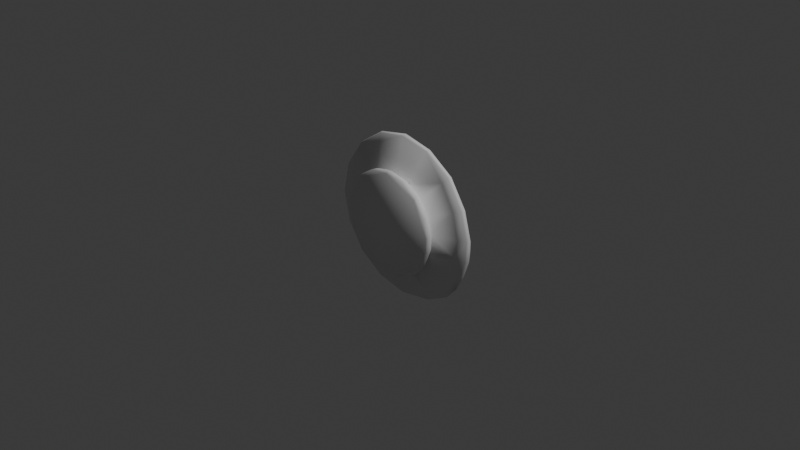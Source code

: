 # Source: dial.blend  (saved by Blender 5.0.118; exported with 4.5.12 LTS)
import bpy
from mathutils import Matrix  # noqa: F401  (used for matrix-valued properties, if any)

bpy.ops.wm.read_factory_settings(use_empty=True)
scene = bpy.context.scene
scene.name = 'Scene'

# ---- collections
col_collection = bpy.data.collections.new('Collection'); scene.collection.children.link(col_collection)

# ---- world
world_world = bpy.data.worlds.new('World'); scene.world = world_world
world_world.use_nodes = True; world_world.node_tree.nodes.clear()
_N = world_world.node_tree.nodes; _L = world_world.node_tree.links
n0 = _N.new('ShaderNodeOutputWorld'); n0.name = 'World Output'; n0.location = (200, 100)
n1 = _N.new('ShaderNodeBackground'); n1.name = 'Background'; n1.location = (-200, 100)
n1.inputs[0].default_value = (0.05088, 0.05088, 0.05088, 1.0)
_L.new(n1.outputs[0], n0.inputs[0])
n0.is_active_output = True
world_world.color = (0.05088, 0.05088, 0.05088)
world_world.sun_shadow_jitter_overblur = 0.0

# ---- cameras
cam_camera = bpy.data.cameras.new('Camera')
cam_camera.clip_end = 100.0
cam_camera.ortho_scale = 7.314

# ---- lights
light_light = bpy.data.lights.new('Light', 'POINT')
light_light.energy = 1000.0
light_light.shadow_soft_size = 0.1

# ---- meshes
me_plane_001 = bpy.data.meshes.new('Plane.001')
me_plane_001.from_pydata([(-0.01365, 0.05583, 0.8826), (-0.8086, 0.002337, 0.0112), (-0.6335, 0.04903, -0.6131), (0.4046, 0.03334, -0.721), (0.8199, -0.002102, 0.05512), (0.5675, 0.0266, 0.5707), (-0.003701, -0.03067, 0.4868), (-0.3467, -0.03292, 0.3446), (-0.4821, -0.04698, 0.004866), (-0.3458, -0.03309, -0.342), (0.4877, -0.04667, 0.02624), (-0.3922, -0.1694, 0.3925), (-0.3948, -0.1694, -0.3854), (0.3843, -0.1682, 0.3902), (0.3926, -0.137, 0.4133), (0.3869, -0.1364, -0.4359), (-0.4174, -0.1373, -0.3979), (-0.5773, -0.1488, 0.003412), (-0.4179, -0.1375, 0.4042), (0.3714, -0.07669, 0.3809), (0.3566, -0.07669, -0.4111), (-0.3847, -0.07669, -0.3752), (-0.3847, -0.07669, 0.3809), (-0.006656, -0.07669, 0.5375), (0.5421, -0.07669, 0.03683), (-0.006656, -0.07669, -0.5318), (-0.5633, -0.09307, 0.0002565), (0.003181, 0.09046, 0.8994), (0.6324, 0.08992, 0.6361), (0.921, 0.07519, 0.05813), (0.6082, 0.0852, -0.6949), (-0.6276, 0.0902, -0.6435), (-0.9018, 0.07698, 0.0009478), (0.7227, 0.002016, -0.3889), (0.4584, -0.07585, -0.298), (0.8461, 0.07519, -0.3578), (-0.6281, 0.0901, 0.6433), (-0.8682, 0.0931, 0.00259), (0.006943, 0.09048, -0.8976), (-0.3224, 0.03239, 0.7462), (-0.7541, 0.01307, 0.3125), (-0.7541, 0.01307, -0.3049), (-0.3496, 0.05478, -0.8053), (0.739, 0.01217, 0.3189), (0.3217, 0.05475, 0.8168), (-0.6304, 0.05224, 0.6262), (0.9038, 0.03794, 0.05909), (-0.01215, 0.05419, -0.8741), (-0.8932, 0.04307, 0.002725), (-0.189, -0.03138, 0.4492), (-0.4505, -0.03753, 0.1872), (-0.4476, -0.04289, -0.1759), (-0.1891, -0.03094, -0.4463), (0.1777, -0.04361, -0.443), (0.3727, -0.03541, -0.3345), (0.4421, -0.04269, 0.184), (0.1816, -0.03099, 0.4495), (-0.003579, -0.03076, -0.4838), (0.3699, -0.1708, -0.4195), (-0.003543, -0.1694, 0.5512), (0.3328, -0.04427, 0.3396), (0.5562, -0.1713, 0.03583), (0.3194, -0.05274, -0.367), (-0.006484, -0.1698, -0.546), (-0.3412, -0.05274, -0.3351), (-0.5554, -0.1694, 0.003171), (-0.3412, -0.05274, 0.3387), (-0.01438, -0.1373, 0.5767), (0.5809, -0.1366, 0.0339), (-0.01392, -0.137, -0.5697), (-0.2302, -0.1599, 0.5209), (-0.5312, -0.1598, -0.2041), (0.2068, -0.1601, -0.5228), (0.5157, -0.16, 0.2238), (-0.5356, -0.1375, 0.2225), (-0.2307, -0.1602, -0.5136), (0.4749, -0.1633, -0.3197), (0.2011, -0.1603, 0.5263), (-0.004271, -0.05252, 0.4783), (-0.004271, -0.05252, -0.4746), (0.2075, -0.09308, 0.515), (-0.2174, -0.09305, -0.5107), (-0.5, -0.07669, 0.2072), (0.5044, -0.08935, 0.2184), (0.202, -0.08956, -0.5114), (-0.5193, -0.09307, -0.2118), (-0.2174, -0.09327, 0.5173), (0.6207, 0.05846, 0.6298), (0.5961, 0.05846, -0.6838), (-0.8274, 0.08457, -0.3499), (0.3402, 0.08715, -0.8351), (0.8279, 0.08426, 0.3541), (-0.8288, 0.08389, 0.349), (-0.3434, 0.08693, -0.8294), (0.7523, 0.07018, -0.5422), (0.3433, 0.0871, 0.8296), (-0.3407, 0.08723, 0.8322), (0.8019, -0.01076, -0.1528), (0.4787, -0.04791, -0.111), (0.562, -0.1492, -0.1448), (0.559, -0.09671, -0.1044), (0.9107, 0.07385, -0.1724), (0.7763, 0.09348, -0.4596), (0.4086, -0.05328, -0.27), (0.4852, -0.1123, -0.3129), (0.8299, 0.03794, -0.3509), (-0.3454, 0.06295, 0.8211), (0.8936, 0.03409, -0.1682), (-0.8248, 0.04884, 0.3417), (0.8149, 0.0482, 0.3488), (0.3295, 0.06295, -0.8231), (-0.8248, 0.04884, -0.3363), (0.5517, -0.1669, -0.103), (-0.5123, -0.1669, 0.2123), (0.1778, -0.05255, 0.4415), (-0.1864, -0.05255, -0.4379), (-0.4439, -0.05316, 0.1839), (-0.1864, -0.05255, 0.4415), (0.9054, 0.09283, -0.0612)], [], [(45, 39, 106), (44, 5, 87), (111, 2, 41), (14, 77, 13), (1, 50, 40), (43, 5, 55), (47, 3, 57), (3, 54, 53), (51, 8, 1), (0, 39, 6), (39, 7, 49), (5, 56, 60), (33, 97, 54), (10, 98, 97), (59, 61, 13), (99, 112, 76), (112, 61, 58), (112, 58, 76), (75, 12, 16), (73, 61, 68), (73, 13, 61), (72, 63, 69), (72, 58, 63), (71, 65, 17), (67, 70, 59), (86, 67, 23), (18, 70, 86), (85, 16, 71), (25, 84, 69), (15, 72, 84), (24, 83, 68), (14, 73, 83), (82, 26, 74), (21, 81, 16), (81, 69, 75), (100, 104, 34), (100, 68, 99), (100, 99, 104), (80, 14, 19), (67, 77, 80), (50, 8, 116), (57, 53, 79), (31, 89, 37), (37, 89, 32), (28, 91, 118), (91, 29, 118), (37, 92, 36), (38, 93, 31), (27, 95, 28), (36, 96, 27), (102, 35, 94), (54, 103, 62), (98, 103, 54), (104, 99, 76), (15, 76, 58), (30, 94, 88), (105, 33, 94), (27, 102, 36), (28, 102, 27), (118, 102, 28), (31, 102, 38), (37, 102, 31), (36, 102, 37), (52, 42, 47, 57), (0, 27, 96, 106), (106, 96, 36, 45), (87, 28, 95, 44), (106, 39, 0), (44, 95, 27, 0), (105, 35, 101, 107), (107, 101, 29, 46), (97, 107, 46, 4), (97, 33, 105, 107), (42, 2, 31, 93), (47, 42, 93, 38), (45, 36, 92, 108), (48, 108, 92, 32), (40, 108, 48, 1), (46, 29, 91, 109), (108, 40, 45), (109, 91, 28, 87), (43, 109, 87, 5), (4, 46, 109, 43), (110, 47, 38, 90), (88, 110, 90, 30), (111, 48, 32, 89), (110, 88, 3), (47, 110, 3), (2, 111, 89, 31), (41, 1, 48, 111), (7, 45, 40, 50), (77, 67, 59), (77, 59, 13), (10, 4, 43, 55), (1, 8, 50), (51, 41, 2, 9), (55, 5, 60), (3, 53, 57), (41, 51, 1), (6, 56, 44, 0), (39, 45, 7), (6, 39, 49), (5, 44, 56), (112, 99, 68, 61), (4, 10, 97), (54, 97, 98), (65, 61, 11), (12, 61, 65), (63, 61, 12), (58, 61, 63), (11, 61, 59), (113, 11, 18, 74), (69, 63, 75), (75, 63, 12), (113, 74, 17, 65), (71, 17, 26, 85), (113, 65, 11), (73, 14, 13), (72, 15, 58), (16, 12, 71), (71, 12, 65), (70, 18, 11), (70, 11, 59), (22, 18, 86), (86, 70, 67), (85, 21, 16), (18, 22, 82, 74), (20, 15, 84), (69, 84, 72), (19, 14, 83), (68, 83, 73), (114, 56, 6, 78), (74, 26, 17), (81, 25, 69), (16, 81, 75), (100, 24, 68), (23, 67, 80), (80, 77, 14), (56, 114, 60), (80, 114, 78, 23), (19, 60, 114, 80), (24, 100, 98, 10), (34, 103, 98, 100), (115, 64, 9, 52), (79, 115, 52, 57), (25, 81, 115, 79), (81, 21, 64, 115), (66, 7, 50, 116), (26, 82, 116, 8), (22, 66, 116, 82), (83, 55, 60, 19), (83, 24, 10, 55), (84, 53, 62, 20), (53, 54, 62), (84, 25, 79, 53), (21, 85, 51, 64), (51, 9, 64), (85, 26, 8, 51), (78, 6, 49, 117), (117, 49, 7, 66), (86, 117, 66, 22), (23, 78, 117, 86), (90, 38, 102, 30), (35, 102, 118, 101), (92, 37, 32), (118, 29, 101), (20, 62, 103, 34), (102, 94, 30), (9, 2, 42, 52), (15, 20, 34, 104), (33, 3, 88, 94), (104, 76, 15), (3, 33, 54), (35, 105, 94)])
me_plane_001.polygons.foreach_set('use_smooth', [True] * 174)
_uv = me_plane_001.uv_layers.new(name='UVMap')
_uv.uv.foreach_set('vector', [0.0, 0.0, 0.0, 0.0, 0.0, 0.0, 0.0, 0.0, 0.0, 0.0, 0.0, 0.0, 0.0, 0.0, 0.0, 0.0, 0.0, 0.0, 0.0, 0.0, 0.0, 0.0, 0.0, 0.0, 0.0, 0.0, 0.0, 0.0, 0.0, 0.0, 0.0, 0.0, 0.0, 0.0, 0.0, 0.0, 0.0, 0.0, 0.0, 0.0, 0.0, 0.0, 0.0, 0.0, 0.0, 0.0, 0.0, 0.0, 0.0, 0.0, 0.0, 0.0, 0.0, 0.0, 0.0, 0.0, 0.0, 0.0, 0.0, 0.0, 0.0, 0.0, 0.0, 0.0, 0.0, 0.0, 0.0, 0.0, 0.0, 0.0, 0.0, 0.0, 0.0, 0.0, 0.0, 0.0, 0.0, 0.0, 0.0, 0.0, 0.0, 0.0, 0.0, 0.0, 0.0, 0.0, 0.0, 0.0, 0.0, 0.0, 0.0, 0.0, 0.0, 0.0, 0.0, 0.0, 0.0, 0.0, 0.0, 0.0, 0.0, 0.0, 0.0, 0.0, 0.0, 0.0, 0.0, 0.0, 0.0, 0.0, 0.0, 0.0, 0.0, 0.0, 0.0, 0.0, 0.0, 0.0, 0.0, 0.0, 0.0, 0.0, 0.0, 0.0, 0.0, 0.0, 0.0, 0.0, 0.0, 0.0, 0.0, 0.0, 0.0, 0.0, 0.0, 0.0, 0.0, 0.0, 0.0, 0.0, 0.0, 0.0, 0.0, 0.0, 0.0, 0.0, 0.0, 0.0, 0.0, 0.0, 0.0, 0.0, 0.0, 0.0, 0.0, 0.0, 0.0, 0.0, 0.0, 0.0, 0.0, 0.0, 0.0, 0.0, 0.0, 0.0, 0.0, 0.0, 0.0, 0.0, 0.0, 0.0, 0.0, 0.0, 0.0, 0.0, 0.0, 0.0, 0.0, 0.0, 0.0, 0.0, 0.0, 0.0, 0.0, 0.0, 0.0, 0.0, 0.0, 0.0, 0.0, 0.0, 0.0, 0.0, 0.0, 0.0, 0.0, 0.0, 0.0, 0.0, 0.0, 0.0, 0.0, 0.0, 0.0, 0.0, 0.0, 0.0, 0.0, 0.0, 0.0, 0.0, 0.0, 0.0, 0.0, 0.0, 0.0, 0.0, 0.0, 0.0, 0.0, 0.0, 0.0, 0.0, 0.0, 0.0, 0.0, 0.0, 0.0, 0.0, 0.0, 0.0, 0.0, 0.0, 0.0, 0.0, 0.0, 0.0, 0.0, 0.0, 0.0, 0.0, 0.0, 0.0, 0.0, 0.0, 0.0, 0.0, 0.0, 0.0, 0.0, 0.0, 0.0, 0.0, 0.0, 0.0, 0.0, 0.0, 0.0, 0.0, 0.0, 0.0, 0.0, 0.0, 0.0, 0.0, 0.0, 0.0, 0.0, 0.0, 0.0, 0.0, 0.0, 0.0, 0.0, 0.0, 0.0, 0.0, 0.0, 0.0, 0.0, 0.0, 0.0, 0.0, 0.0, 0.0, 0.0, 0.0, 0.0, 0.0, 0.0, 0.0, 0.0, 0.0, 0.0, 0.0, 0.0, 0.0, 0.0, 0.0, 0.0, 0.0, 0.0, 0.0, 0.0, 0.0, 0.0, 0.0, 0.0, 0.0, 0.0, 0.0, 0.0, 0.0, 0.0, 0.0, 0.0, 0.0, 0.0, 0.0, 0.0, 0.0, 0.0, 0.0, 0.0, 0.0, 0.0, 0.0, 0.0, 0.0, 0.0, 0.0, 0.0, 0.0, 0.0, 0.0, 0.0, 0.0, 0.0, 0.0, 0.0, 0.0, 0.0, 0.0, 0.0, 0.0, 0.0, 0.0, 0.0, 0.0, 0.0, 0.0, 0.0, 0.0, 0.0, 0.0, 0.0, 0.0, 0.0, 0.0, 0.0, 0.0, 0.0, 0.0, 0.0, 0.0, 0.0, 0.0, 0.0, 0.0, 0.0, 0.0, 0.0, 0.0, 0.0, 0.0, 0.0, 0.0, 0.0, 0.0, 0.0, 0.0, 0.0, 0.0, 0.0, 0.0, 0.0, 0.0, 0.0, 0.0, 0.0, 0.0, 0.0, 0.0, 0.0, 0.0, 0.0, 0.0, 0.0, 0.0, 0.0, 0.0, 0.0, 0.0, 0.0, 0.0, 0.0, 0.0, 0.0, 0.0, 0.0, 0.0, 0.0, 0.0, 0.0, 0.0, 0.0, 0.0, 0.0, 0.0, 0.0, 0.0, 0.0, 0.0, 0.0, 0.0, 0.0, 0.0, 0.0, 0.0, 0.0, 0.0, 0.0, 0.0, 0.0, 0.0, 0.0, 0.0, 0.0, 0.0, 0.0, 0.0, 0.0, 0.0, 0.0, 0.0, 0.0, 0.0, 0.0, 0.0, 0.0, 0.0, 0.0, 0.0, 0.0, 0.0, 0.0, 0.0, 0.0, 0.0, 0.0, 0.0, 0.0, 0.0, 0.0, 0.0, 0.0, 0.0, 0.0, 0.0, 0.0, 0.0, 0.0, 0.0, 0.0, 0.0, 0.0, 0.0, 0.0, 0.0, 0.0, 0.0, 0.0, 0.0, 0.0, 0.0, 0.0, 0.0, 0.0, 0.0, 0.0, 0.0, 0.0, 0.0, 0.0, 0.0, 0.0, 0.0, 0.0, 0.0, 0.0, 0.0, 0.0, 0.0, 0.0, 0.0, 0.0, 0.0, 0.0, 0.0, 0.0, 0.0, 0.0, 0.0, 0.0, 0.0, 0.0, 0.0, 0.0, 0.0, 0.0, 0.0, 0.0, 0.0, 0.0, 0.0, 0.0, 0.0, 0.0, 0.0, 0.0, 0.0, 0.0, 0.0, 0.0, 0.0, 0.0, 0.0, 0.0, 0.0, 0.0, 0.0, 0.0, 0.0, 0.0, 0.0, 0.0, 0.0, 0.0, 0.0, 0.0, 0.0, 0.0, 0.0, 0.0, 0.0, 0.0, 0.0, 0.0, 0.0, 0.0, 0.0, 0.0, 0.0, 0.0, 0.0, 0.0, 0.0, 0.0, 0.0, 0.0, 0.0, 0.0, 0.0, 0.0, 0.0, 0.0, 0.0, 0.0, 0.0, 0.0, 0.0, 0.0, 0.0, 0.0, 0.0, 0.0, 0.0, 0.0, 0.0, 0.0, 0.0, 0.0, 0.0, 0.0, 0.0, 0.0, 0.0, 0.0, 0.0, 0.0, 0.0, 0.0, 0.0, 0.0, 0.0, 0.0, 0.0, 0.0, 0.0, 0.0, 0.0, 0.0, 0.0, 0.0, 0.0, 0.0, 0.0, 0.0, 0.0, 0.0, 0.0, 0.0, 0.0, 0.0, 0.0, 0.0, 0.0, 0.0, 0.0, 0.0, 0.0, 0.0, 0.0, 0.0, 0.0, 0.0, 0.0, 0.0, 0.0, 0.0, 0.0, 0.0, 0.0, 0.0, 0.0, 0.0, 0.0, 0.0, 0.0, 0.0, 0.0, 0.0, 0.0, 0.0, 0.0, 0.0, 0.0, 0.0, 0.0, 0.0, 0.0, 0.0, 0.0, 0.0, 0.0, 0.0, 0.0, 0.0, 0.0, 0.0, 0.0, 0.0, 0.0, 0.0, 0.0, 0.0, 0.0, 0.0, 0.0, 0.0, 0.0, 0.0, 0.0, 0.0, 0.0, 0.0, 0.0, 0.0, 0.0, 0.0, 0.0, 0.0, 0.0, 0.0, 0.0, 0.0, 0.0, 0.0, 0.0, 0.0, 0.0, 0.0, 0.0, 0.0, 0.0, 0.0, 0.0, 0.0, 0.0, 0.0, 0.0, 0.0, 0.0, 0.0, 0.0, 0.0, 0.0, 0.0, 0.0, 0.0, 0.0, 0.0, 0.0, 0.0, 0.0, 0.0, 0.0, 0.0, 0.0, 0.0, 0.0, 0.0, 0.0, 0.0, 0.0, 0.0, 0.0, 0.0, 0.0, 0.0, 0.0, 0.0, 0.0, 0.0, 0.0, 0.0, 0.0, 0.0, 0.0, 0.0, 0.0, 0.0, 0.0, 0.0, 0.0, 0.0, 0.0, 0.0, 0.0, 0.0, 0.0, 0.0, 0.0, 0.0, 0.0, 0.0, 0.0, 0.0, 0.0, 0.0, 0.0, 0.0, 0.0, 0.0, 0.0, 0.0, 0.0, 0.0, 0.0, 0.0, 0.0, 0.0, 0.0, 0.0, 0.0, 0.0, 0.0, 0.0, 0.0, 0.0, 0.0, 0.0, 0.0, 0.0, 0.0, 0.0, 0.0, 0.0, 0.0, 0.0, 0.0, 0.0, 0.0, 0.0, 0.0, 0.0, 0.0, 0.0, 0.0, 0.0, 0.0, 0.0, 0.0, 0.0, 0.0, 0.0, 0.0, 0.0, 0.0, 0.0, 0.0, 0.0, 0.0, 0.0, 0.0, 0.0, 0.0, 0.0, 0.0, 0.0, 0.0, 0.0, 0.0, 0.0, 0.0, 0.0, 0.0, 0.0, 0.0, 0.0, 0.0, 0.0, 0.0, 0.0, 0.0, 0.0, 0.0, 0.0, 0.0, 0.0, 0.0, 0.0, 0.0, 0.0, 0.0, 0.0, 0.0, 0.0, 0.0, 0.0, 0.0, 0.0, 0.0, 0.0, 0.0, 0.0, 0.0, 0.0, 0.0, 0.0, 0.0, 0.0, 0.0, 0.0, 0.0, 0.0, 0.0, 0.0, 0.0, 0.0, 0.0, 0.0, 0.0, 0.0, 0.0, 0.0, 0.0, 0.0, 0.0, 0.0, 0.0, 0.0, 0.0, 0.0, 0.0, 0.0, 0.0, 0.0, 0.0, 0.0, 0.0, 0.0, 0.0, 0.0, 0.0, 0.0, 0.0, 0.0, 0.0, 0.0, 0.0, 0.0, 0.0, 0.0, 0.0, 0.0, 0.0, 0.0, 0.0, 0.0, 0.0, 0.0, 0.0, 0.0, 0.0, 0.0, 0.0, 0.0, 0.0, 0.0, 0.0, 0.0, 0.0, 0.0, 0.0, 0.0, 0.0, 0.0, 0.0, 0.0, 0.0, 0.0, 0.0, 0.0, 0.0, 0.0, 0.0, 0.0, 0.0, 0.0, 0.0, 0.0, 0.0, 0.0, 0.0, 0.0, 0.0, 0.0, 0.0, 0.0, 0.0, 0.0, 0.0, 0.0, 0.0, 0.0, 0.0, 0.0, 0.0, 0.0, 0.0, 0.0, 0.0, 0.0, 0.0, 0.0, 0.0, 0.0, 0.0, 0.0, 0.0, 0.0, 0.0, 0.0, 0.0, 0.0, 0.0, 0.0, 0.0, 0.0, 0.0, 0.0, 0.0, 0.0, 0.0, 0.0, 0.0, 0.0, 0.0, 0.0, 0.0, 0.0, 0.0, 0.0, 0.0, 0.0, 0.0, 0.0, 0.0, 0.0, 0.0, 0.0, 0.0, 0.0, 0.0, 0.0, 0.0, 0.0, 0.0, 0.0, 0.0, 0.0, 0.0, 0.0, 0.0, 0.0, 0.0, 0.0, 0.0, 0.0, 0.0, 0.0, 0.0, 0.0, 0.0, 0.0, 0.0, 0.0, 0.0, 0.0, 0.0, 0.0, 0.0, 0.0, 0.0, 0.0, 0.0, 0.0, 0.0, 0.0, 0.0, 0.0, 0.0, 0.0, 0.0, 0.0, 0.0, 0.0, 0.0, 0.0, 0.0, 0.0, 0.0, 0.0, 0.0, 0.0, 0.0, 0.0, 0.0, 0.0, 0.0, 0.0, 0.0, 0.0, 0.0, 0.0, 0.0, 0.0, 0.0, 0.0, 0.0, 0.0, 0.0, 0.0, 0.0, 0.0, 0.0, 0.0, 0.0, 0.0, 0.0, 0.0, 0.0, 0.0, 0.0, 0.0, 0.0, 0.0, 0.0, 0.0, 0.0, 0.0, 0.0, 0.0, 0.0, 0.0, 0.0, 0.0, 0.0, 0.0, 0.0, 0.0, 0.0, 0.0, 0.0, 0.0, 0.0, 0.0, 0.0, 0.0, 0.0, 0.0, 0.0, 0.0, 0.0, 0.0, 0.0, 0.0, 0.0, 0.0, 0.0, 0.0, 0.0, 0.0, 0.0, 0.0, 0.0, 0.0, 0.0, 0.0, 0.0, 0.0, 0.0, 0.0, 0.0, 0.0, 0.0, 0.0, 0.0, 0.0, 0.0, 0.0, 0.0, 0.0, 0.0, 0.0, 0.0, 0.0, 0.0, 0.0, 0.0, 0.0, 0.0])
me_plane_001.update()

# ---- objects
ob_light = bpy.data.objects.new('Light', light_light)
ob_camera = bpy.data.objects.new('Camera', cam_camera)
ob_plane = bpy.data.objects.new('Plane', me_plane_001)

# ---- transforms, parenting, visibility, modifiers, constraints
ob_light.location = (4.076, 1.005, 5.904)
ob_light.rotation_euler = (0.6503, 0.05522, 1.866)
ob_light.lock_rotations_4d = False
ob_light.empty_display_type = 'ARROWS'
ob_light.color = (0.0, 0.0, 0.0, 0.0)
ob_light.lineart.crease_threshold = 0.0
ob_camera.location = (7.359, -6.926, 4.958)
ob_camera.rotation_euler = (1.109, 0.0, 0.8149)
ob_camera.lock_rotations_4d = False
ob_camera.empty_display_type = 'ARROWS'
ob_camera.color = (0.0, 0.0, 0.0, 0.0)
ob_camera.display_type = 'WIRE'
ob_camera.lineart.crease_threshold = 0.0
ob_plane.location = (0.0, 0.0, 0.0)

# ---- collection membership
col_collection.objects.link(ob_light)
col_collection.objects.link(ob_camera)
col_collection.objects.link(ob_plane)

# ---- scene / render settings (as saved in the file)
scene.camera = ob_camera
scene.frame_start = 1; scene.frame_end = 250; scene.frame_set(1)
scene.render.engine = 'BLENDER_EEVEE_NEXT'
scene.render.bake_bias = 0.0
scene.render.bake_samples = 0
scene.cycles.sampling_pattern = 'TABULATED_SOBOL'
scene.eevee.use_volume_custom_range = False
bpy.context.view_layer.update()

